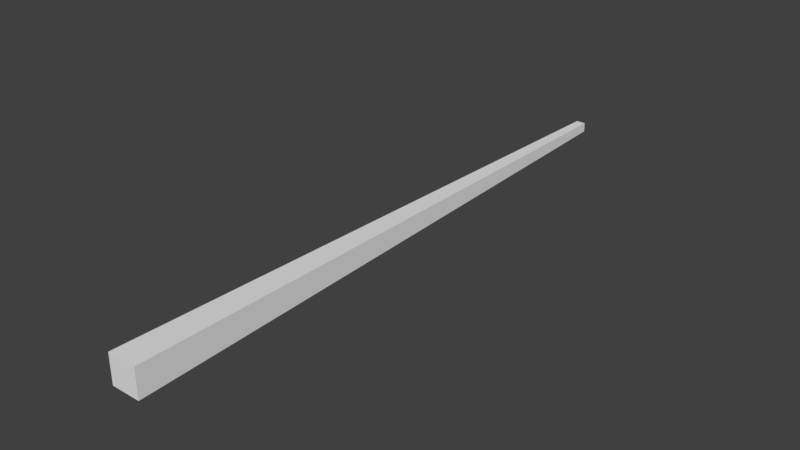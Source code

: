 # Source: harpoon.blend  (saved by Blender 2.78.0; exported with 4.5.12 LTS)
import bpy
from mathutils import Matrix  # noqa: F401  (used for matrix-valued properties, if any)

bpy.ops.wm.read_factory_settings(use_empty=True)
scene = bpy.context.scene
scene.name = 'Scene'

# ---- collections
col_collection_1 = bpy.data.collections.new('Collection 1'); scene.collection.children.link(col_collection_1)

# ---- world
world_world = bpy.data.worlds.new('World'); scene.world = world_world
world_world.color = (0.05088, 0.05088, 0.05088)
world_world.use_sun_shadow = False
world_world.sun_shadow_jitter_overblur = 0.0
world_world.cycles.sampling_method = 'MANUAL'

# ---- meshes
me_cube_001 = bpy.data.meshes.new('Cube.001')
me_cube_001.from_pydata([(0.07474, -0.01682, 0.04448), (0.04799, 1.654, 0.01773), (-0.004916, -0.01682, 0.04448), (0.02184, 1.654, 0.01773), (0.07474, -0.01682, -0.03517), (0.04799, 1.654, -0.00842), (-0.004916, -0.01682, -0.03517), (0.02184, 1.654, -0.00842), (0.04327, 0.09284, -0.0337)], [], [(0, 1, 3, 2), (2, 3, 7, 6), (6, 7, 5, 4), (4, 5, 1, 0), (2, 6, 4, 0), (7, 3, 1, 5)])
me_cube_001.use_remesh_preserve_volume = False
me_cube_001.use_remesh_preserve_attributes = False
me_cube_001.use_mirror_vertex_groups = False
me_cube_001.update()

# ---- objects
ob_cube = bpy.data.objects.new('Cube', me_cube_001)

# ---- transforms, parenting, visibility, modifiers, constraints
ob_cube.location = (0.0, 0.0, 0.0)
ob_cube.lineart.crease_threshold = 0.0

# ---- collection membership
col_collection_1.objects.link(ob_cube)

# ---- scene / render settings (as saved in the file)
scene.frame_start = 1; scene.frame_end = 250; scene.frame_set(1)
scene.render.engine = 'BLENDER_EEVEE_NEXT'
scene.render.resolution_percentage = 50
scene.render.dither_intensity = 0.0
scene.cycles.use_denoising = False
scene.cycles.samples = 128
scene.cycles.sampling_pattern = 'TABULATED_SOBOL'
scene.cycles.light_sampling_threshold = 0.0
scene.cycles.use_adaptive_sampling = False
scene.cycles.use_light_tree = False
scene.cycles.blur_glossy = 0.0
scene.cycles.sample_clamp_indirect = 0.0
scene.view_settings.view_transform = 'Standard'
bpy.context.view_layer.update()

# ---- added for rendering (the .blend has no active camera and no usable light): camera, sun
cam_auto = bpy.data.cameras.new('AutoCamera')
cam_auto.lens = 50.0
cam_auto.sensor_width = 36.0
cam_auto.clip_end = 1000.0
ob_auto_camera = bpy.data.objects.new('AutoCamera', cam_auto)
scene.collection.objects.link(ob_auto_camera)
ob_auto_camera.location = (1.58428, -1.04066, 1.24415)
ob_auto_camera.rotation_euler = (1.09748, -7.21219e-08, 0.694738)
scene.camera = ob_auto_camera
light_auto_sun = bpy.data.lights.new('AutoSun', 'SUN')
light_auto_sun.energy = 3.0
light_auto_sun.angle = 0.0523599
ob_auto_sun = bpy.data.objects.new('AutoSun', light_auto_sun)
scene.collection.objects.link(ob_auto_sun)
ob_auto_sun.rotation_euler = (0.872665, 0.174533, 0.523599)
bpy.context.view_layer.update()
